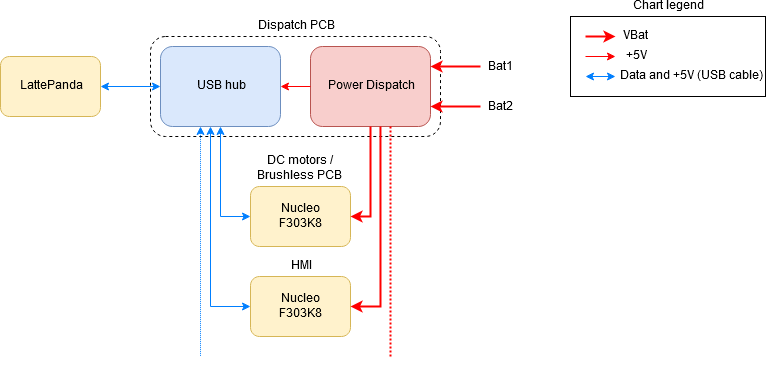

The diagram above was exported from draw.io. Its source (the exported page's mxGraphModel, read from the mxfile embedded in the PNG):
<mxGraphModel dx="1408" dy="755" grid="1" gridSize="10" guides="1" tooltips="1" connect="1" arrows="1" fold="1" page="1" pageScale="1" pageWidth="827" pageHeight="1169" math="0" shadow="0">
  <root>
    <mxCell id="0" />
    <mxCell id="1" parent="0" />
    <mxCell id="lZU8CBSqi5DZgPLU4QH9-11" value="" style="edgeStyle=orthogonalEdgeStyle;rounded=0;orthogonalLoop=1;jettySize=auto;html=1;entryX=0;entryY=0.5;entryDx=0;entryDy=0;fillColor=#dae8fc;strokeColor=#007FFF;startArrow=classic;startFill=1;" edge="1" parent="1" source="lZU8CBSqi5DZgPLU4QH9-1" target="lZU8CBSqi5DZgPLU4QH9-5">
      <mxGeometry relative="1" as="geometry" />
    </mxCell>
    <mxCell id="lZU8CBSqi5DZgPLU4QH9-1" value="LattePanda" style="rounded=1;whiteSpace=wrap;html=1;fillColor=#fff2cc;strokeColor=#d6b656;labelPosition=center;verticalLabelPosition=middle;align=center;verticalAlign=middle;" vertex="1" parent="1">
      <mxGeometry x="60" y="60" width="100" height="60" as="geometry" />
    </mxCell>
    <mxCell id="lZU8CBSqi5DZgPLU4QH9-4" value="Dispatch PCB" style="rounded=1;whiteSpace=wrap;html=1;labelPosition=center;verticalLabelPosition=top;align=center;verticalAlign=bottom;fillColor=none;dashed=1;" vertex="1" parent="1">
      <mxGeometry x="210" y="40" width="290" height="100" as="geometry" />
    </mxCell>
    <mxCell id="lZU8CBSqi5DZgPLU4QH9-5" value="USB hub" style="rounded=1;whiteSpace=wrap;html=1;fillColor=#dae8fc;strokeColor=#6c8ebf;gradientColor=none;" vertex="1" parent="1">
      <mxGeometry x="220" y="50" width="120" height="80" as="geometry" />
    </mxCell>
    <mxCell id="lZU8CBSqi5DZgPLU4QH9-6" value="Power Dispatch" style="rounded=1;whiteSpace=wrap;html=1;fillColor=#f8cecc;strokeColor=#b85450;" vertex="1" parent="1">
      <mxGeometry x="370" y="50" width="120" height="80" as="geometry" />
    </mxCell>
    <mxCell id="lZU8CBSqi5DZgPLU4QH9-13" value="" style="endArrow=classic;html=1;entryX=1;entryY=0.5;entryDx=0;entryDy=0;exitX=0;exitY=0.5;exitDx=0;exitDy=0;strokeColor=#FF0000;" edge="1" parent="1" source="lZU8CBSqi5DZgPLU4QH9-6" target="lZU8CBSqi5DZgPLU4QH9-5">
      <mxGeometry width="50" height="50" relative="1" as="geometry">
        <mxPoint x="300" y="220" as="sourcePoint" />
        <mxPoint x="350" y="170" as="targetPoint" />
      </mxGeometry>
    </mxCell>
    <mxCell id="lZU8CBSqi5DZgPLU4QH9-20" value="" style="endArrow=classic;html=1;strokeColor=#FF0000;fontColor=#007FFF;strokeWidth=2;entryX=1;entryY=0.25;entryDx=0;entryDy=0;" edge="1" parent="1" target="lZU8CBSqi5DZgPLU4QH9-6">
      <mxGeometry width="50" height="50" relative="1" as="geometry">
        <mxPoint x="540" y="70" as="sourcePoint" />
        <mxPoint x="590" y="60" as="targetPoint" />
      </mxGeometry>
    </mxCell>
    <mxCell id="lZU8CBSqi5DZgPLU4QH9-22" value="Bat1" style="text;html=1;align=center;verticalAlign=middle;resizable=0;points=[];;labelBackgroundColor=#ffffff;fontColor=#000000;" vertex="1" connectable="0" parent="lZU8CBSqi5DZgPLU4QH9-20">
      <mxGeometry x="-0.3333" relative="1" as="geometry">
        <mxPoint x="36.5" as="offset" />
      </mxGeometry>
    </mxCell>
    <mxCell id="lZU8CBSqi5DZgPLU4QH9-21" value="" style="endArrow=classic;html=1;strokeColor=#FF0000;fontColor=#007FFF;strokeWidth=2;entryX=1;entryY=0.25;entryDx=0;entryDy=0;" edge="1" parent="1">
      <mxGeometry width="50" height="50" relative="1" as="geometry">
        <mxPoint x="540" y="110" as="sourcePoint" />
        <mxPoint x="490" y="110" as="targetPoint" />
      </mxGeometry>
    </mxCell>
    <mxCell id="lZU8CBSqi5DZgPLU4QH9-23" value="Bat2" style="text;html=1;align=center;verticalAlign=middle;resizable=0;points=[];;labelBackgroundColor=#ffffff;fontColor=#000000;" vertex="1" connectable="0" parent="lZU8CBSqi5DZgPLU4QH9-21">
      <mxGeometry x="-0.3143" y="-2" relative="1" as="geometry">
        <mxPoint x="37" y="2" as="offset" />
      </mxGeometry>
    </mxCell>
    <mxCell id="lZU8CBSqi5DZgPLU4QH9-27" value="" style="group" vertex="1" connectable="0" parent="1">
      <mxGeometry x="310" y="190" width="100" height="60" as="geometry" />
    </mxCell>
    <mxCell id="lZU8CBSqi5DZgPLU4QH9-2" value="&lt;div&gt;DC motors / Brushless PCB&lt;br&gt;&lt;/div&gt;" style="rounded=1;whiteSpace=wrap;html=1;fillColor=#fff2cc;strokeColor=#d6b656;labelPosition=center;verticalLabelPosition=top;align=center;verticalAlign=bottom;" vertex="1" parent="lZU8CBSqi5DZgPLU4QH9-27">
      <mxGeometry width="100" height="60" as="geometry" />
    </mxCell>
    <mxCell id="lZU8CBSqi5DZgPLU4QH9-9" value="Nucleo F303K8" style="text;html=1;strokeColor=none;fillColor=none;align=center;verticalAlign=middle;whiteSpace=wrap;rounded=0;" vertex="1" parent="lZU8CBSqi5DZgPLU4QH9-27">
      <mxGeometry x="33.333333333333336" y="20" width="33.333333333333336" height="20" as="geometry" />
    </mxCell>
    <mxCell id="lZU8CBSqi5DZgPLU4QH9-28" value="" style="group" vertex="1" connectable="0" parent="1">
      <mxGeometry x="310" y="280" width="100" height="60" as="geometry" />
    </mxCell>
    <mxCell id="lZU8CBSqi5DZgPLU4QH9-3" value="HMI" style="rounded=1;whiteSpace=wrap;html=1;fillColor=#fff2cc;strokeColor=#d6b656;labelPosition=center;verticalLabelPosition=top;align=center;verticalAlign=bottom;" vertex="1" parent="lZU8CBSqi5DZgPLU4QH9-28">
      <mxGeometry width="100" height="60" as="geometry" />
    </mxCell>
    <mxCell id="lZU8CBSqi5DZgPLU4QH9-8" value="Nucleo F303K8" style="text;html=1;strokeColor=none;fillColor=none;align=center;verticalAlign=middle;whiteSpace=wrap;rounded=0;" vertex="1" parent="lZU8CBSqi5DZgPLU4QH9-28">
      <mxGeometry x="33.333333333333336" y="20" width="33.333333333333336" height="20" as="geometry" />
    </mxCell>
    <mxCell id="lZU8CBSqi5DZgPLU4QH9-49" value="" style="edgeStyle=orthogonalEdgeStyle;rounded=0;orthogonalLoop=1;jettySize=auto;html=1;entryX=0;entryY=0.5;entryDx=0;entryDy=0;fillColor=#dae8fc;strokeColor=#007FFF;startArrow=classic;startFill=1;exitX=0.5;exitY=1;exitDx=0;exitDy=0;" edge="1" parent="1" source="lZU8CBSqi5DZgPLU4QH9-5" target="lZU8CBSqi5DZgPLU4QH9-2">
      <mxGeometry relative="1" as="geometry">
        <mxPoint x="200" y="209.8571428571429" as="sourcePoint" />
        <mxPoint x="260.1428571428571" y="209.8571428571429" as="targetPoint" />
      </mxGeometry>
    </mxCell>
    <mxCell id="lZU8CBSqi5DZgPLU4QH9-50" value="" style="edgeStyle=orthogonalEdgeStyle;rounded=0;orthogonalLoop=1;jettySize=auto;html=1;entryX=0;entryY=0.5;entryDx=0;entryDy=0;fillColor=#dae8fc;strokeColor=#007FFF;startArrow=classic;startFill=1;" edge="1" parent="1" source="lZU8CBSqi5DZgPLU4QH9-5" target="lZU8CBSqi5DZgPLU4QH9-3">
      <mxGeometry relative="1" as="geometry">
        <mxPoint x="250" y="150" as="sourcePoint" />
        <mxPoint x="234.8571428571429" y="300.1428571428571" as="targetPoint" />
        <Array as="points">
          <mxPoint x="270" y="310" />
        </Array>
      </mxGeometry>
    </mxCell>
    <mxCell id="lZU8CBSqi5DZgPLU4QH9-51" value="" style="endArrow=classic;html=1;strokeColor=#FF0000;fontColor=#007FFF;strokeWidth=2;entryX=1;entryY=0.5;entryDx=0;entryDy=0;exitX=0.5;exitY=1;exitDx=0;exitDy=0;rounded=0;" edge="1" parent="1" source="lZU8CBSqi5DZgPLU4QH9-6" target="lZU8CBSqi5DZgPLU4QH9-2">
      <mxGeometry width="50" height="50" relative="1" as="geometry">
        <mxPoint x="460" y="180" as="sourcePoint" />
        <mxPoint x="430" y="219.5" as="targetPoint" />
        <Array as="points">
          <mxPoint x="430" y="220" />
        </Array>
      </mxGeometry>
    </mxCell>
    <mxCell id="lZU8CBSqi5DZgPLU4QH9-53" value="" style="endArrow=classic;html=1;strokeColor=#FF0000;fontColor=#007FFF;strokeWidth=2;entryX=1;entryY=0.5;entryDx=0;entryDy=0;exitX=0.583;exitY=1;exitDx=0;exitDy=0;rounded=0;exitPerimeter=0;" edge="1" parent="1" source="lZU8CBSqi5DZgPLU4QH9-6" target="lZU8CBSqi5DZgPLU4QH9-3">
      <mxGeometry width="50" height="50" relative="1" as="geometry">
        <mxPoint x="440" y="140" as="sourcePoint" />
        <mxPoint x="420" y="230" as="targetPoint" />
        <Array as="points">
          <mxPoint x="440" y="310" />
        </Array>
      </mxGeometry>
    </mxCell>
    <mxCell id="lZU8CBSqi5DZgPLU4QH9-55" value="" style="edgeStyle=orthogonalEdgeStyle;rounded=0;orthogonalLoop=1;jettySize=auto;html=1;fillColor=#dae8fc;strokeColor=#007FFF;startArrow=classic;startFill=1;endArrow=none;endFill=0;dashed=1;dashPattern=1 1;" edge="1" parent="1">
      <mxGeometry relative="1" as="geometry">
        <mxPoint x="259.8571428571429" y="130" as="sourcePoint" />
        <mxPoint x="260" y="360" as="targetPoint" />
        <Array as="points">
          <mxPoint x="260" y="210" />
          <mxPoint x="260" y="210" />
        </Array>
      </mxGeometry>
    </mxCell>
    <mxCell id="lZU8CBSqi5DZgPLU4QH9-56" value="" style="endArrow=none;html=1;strokeColor=#FF0000;fontColor=#007FFF;strokeWidth=2;exitX=0.583;exitY=1;exitDx=0;exitDy=0;rounded=0;exitPerimeter=0;endFill=0;dashed=1;dashPattern=1 1;" edge="1" parent="1">
      <mxGeometry width="50" height="50" relative="1" as="geometry">
        <mxPoint x="449.9599999999998" y="130" as="sourcePoint" />
        <mxPoint x="450" y="360" as="targetPoint" />
        <Array as="points" />
      </mxGeometry>
    </mxCell>
    <mxCell id="lZU8CBSqi5DZgPLU4QH9-58" value="" style="group" vertex="1" connectable="0" parent="1">
      <mxGeometry x="630" y="20" width="195" height="80" as="geometry" />
    </mxCell>
    <mxCell id="lZU8CBSqi5DZgPLU4QH9-57" value="Chart legend" style="rounded=0;whiteSpace=wrap;html=1;labelPosition=center;verticalLabelPosition=top;align=center;verticalAlign=bottom;" vertex="1" parent="lZU8CBSqi5DZgPLU4QH9-58">
      <mxGeometry width="195" height="80" as="geometry" />
    </mxCell>
    <mxCell id="lZU8CBSqi5DZgPLU4QH9-15" value="" style="endArrow=classic;html=1;strokeColor=#FF0000;fontColor=#FF0000;" edge="1" parent="lZU8CBSqi5DZgPLU4QH9-58">
      <mxGeometry width="50" height="50" relative="1" as="geometry">
        <mxPoint x="15" y="40" as="sourcePoint" />
        <mxPoint x="45" y="40" as="targetPoint" />
      </mxGeometry>
    </mxCell>
    <mxCell id="lZU8CBSqi5DZgPLU4QH9-16" value="+5V" style="text;html=1;strokeColor=none;fillColor=none;align=center;verticalAlign=middle;whiteSpace=wrap;rounded=0;dashed=1;fontColor=#000000;" vertex="1" parent="lZU8CBSqi5DZgPLU4QH9-58">
      <mxGeometry x="45" y="30" width="40" height="20" as="geometry" />
    </mxCell>
    <mxCell id="lZU8CBSqi5DZgPLU4QH9-18" value="" style="edgeStyle=orthogonalEdgeStyle;rounded=0;orthogonalLoop=1;jettySize=auto;html=1;fillColor=#dae8fc;strokeColor=#007FFF;startArrow=classic;startFill=1;" edge="1" parent="lZU8CBSqi5DZgPLU4QH9-58">
      <mxGeometry relative="1" as="geometry">
        <mxPoint x="15" y="60" as="sourcePoint" />
        <mxPoint x="45" y="60" as="targetPoint" />
      </mxGeometry>
    </mxCell>
    <mxCell id="lZU8CBSqi5DZgPLU4QH9-19" value="Data and +5V (USB cable)" style="text;html=1;strokeColor=none;fillColor=none;align=center;verticalAlign=middle;whiteSpace=wrap;rounded=0;dashed=1;fontColor=#000000;" vertex="1" parent="lZU8CBSqi5DZgPLU4QH9-58">
      <mxGeometry x="45" y="50" width="150" height="20" as="geometry" />
    </mxCell>
    <mxCell id="lZU8CBSqi5DZgPLU4QH9-24" value="" style="endArrow=classic;html=1;strokeColor=#FF0000;fontColor=#007FFF;strokeWidth=2;" edge="1" parent="lZU8CBSqi5DZgPLU4QH9-58">
      <mxGeometry width="50" height="50" relative="1" as="geometry">
        <mxPoint x="15" y="20" as="sourcePoint" />
        <mxPoint x="45" y="20" as="targetPoint" />
      </mxGeometry>
    </mxCell>
    <mxCell id="lZU8CBSqi5DZgPLU4QH9-26" value="&lt;div&gt;VBat&lt;br&gt;&lt;/div&gt;" style="text;html=1;strokeColor=none;fillColor=none;align=center;verticalAlign=middle;whiteSpace=wrap;rounded=0;dashed=1;fontColor=#000000;" vertex="1" parent="lZU8CBSqi5DZgPLU4QH9-58">
      <mxGeometry x="45" y="10" width="40" height="20" as="geometry" />
    </mxCell>
  </root>
</mxGraphModel>